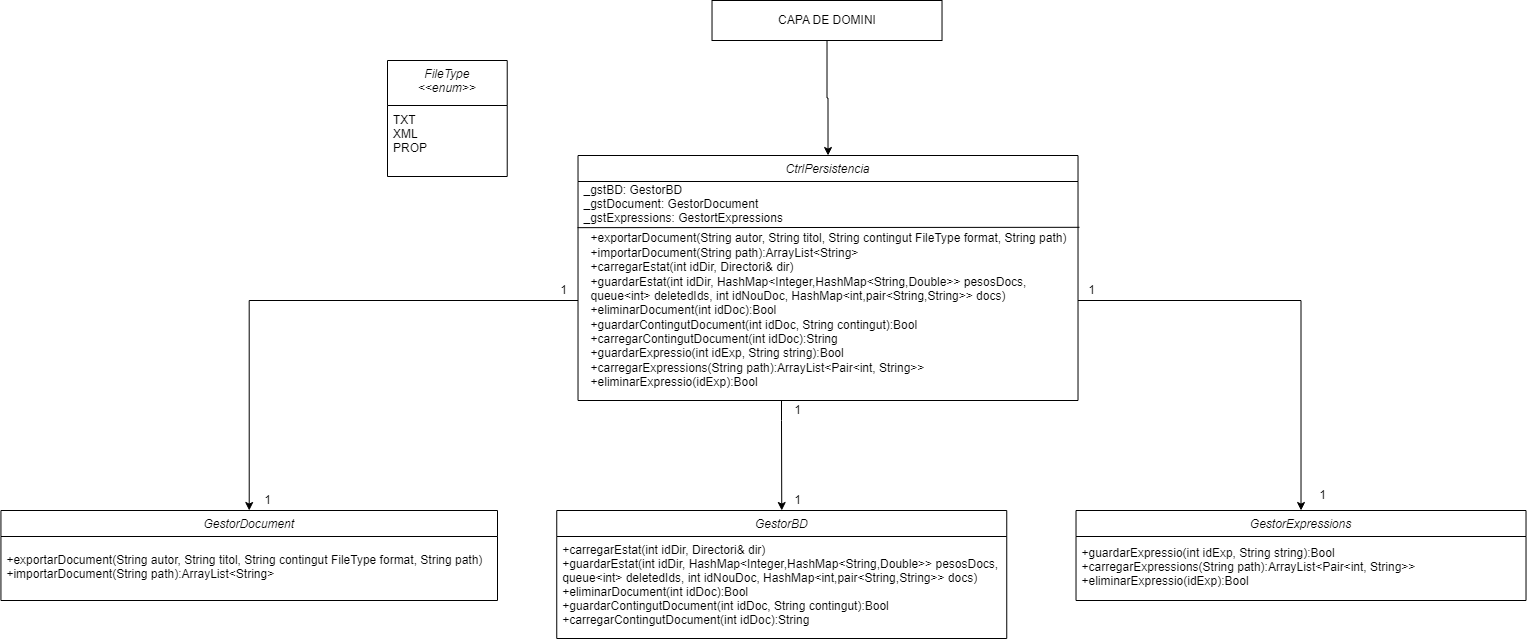

The diagram above was exported from draw.io. Its source (the exported page's mxGraphModel, read from the mxfile embedded in the PNG):
<mxGraphModel dx="1290" dy="491" grid="1" gridSize="10" guides="1" tooltips="1" connect="1" arrows="1" fold="1" page="1" pageScale="1" pageWidth="827" pageHeight="1169" math="0" shadow="0">
  <root>
    <mxCell id="WIyWlLk6GJQsqaUBKTNV-0" />
    <mxCell id="WIyWlLk6GJQsqaUBKTNV-1" parent="WIyWlLk6GJQsqaUBKTNV-0" />
    <mxCell id="etZy6SqXqt0veYGlNyJR-12" style="edgeStyle=orthogonalEdgeStyle;rounded=0;orthogonalLoop=1;jettySize=auto;html=1;exitX=0.5;exitY=1;exitDx=0;exitDy=0;entryX=0.5;entryY=0;entryDx=0;entryDy=0;" parent="WIyWlLk6GJQsqaUBKTNV-1" source="BcBshC7Go2T58ub2_GqO-82" target="BcBshC7Go2T58ub2_GqO-66" edge="1">
      <mxGeometry relative="1" as="geometry">
        <mxPoint x="810" y="110" as="targetPoint" />
        <Array as="points" />
      </mxGeometry>
    </mxCell>
    <mxCell id="rZYlY0zh4Zv_2cPwWN9S-0" style="edgeStyle=orthogonalEdgeStyle;rounded=0;orthogonalLoop=1;jettySize=auto;html=1;entryX=0.5;entryY=0;entryDx=0;entryDy=0;" parent="WIyWlLk6GJQsqaUBKTNV-1" source="BcBshC7Go2T58ub2_GqO-66" target="WA-LxVGlufbsS0EHevFI-9" edge="1">
      <mxGeometry relative="1" as="geometry">
        <Array as="points">
          <mxPoint x="824" y="440" />
          <mxPoint x="824" y="440" />
        </Array>
      </mxGeometry>
    </mxCell>
    <mxCell id="rZYlY0zh4Zv_2cPwWN9S-1" style="edgeStyle=orthogonalEdgeStyle;rounded=0;orthogonalLoop=1;jettySize=auto;html=1;entryX=0.5;entryY=0;entryDx=0;entryDy=0;" parent="WIyWlLk6GJQsqaUBKTNV-1" source="BcBshC7Go2T58ub2_GqO-66" target="WA-LxVGlufbsS0EHevFI-13" edge="1">
      <mxGeometry relative="1" as="geometry">
        <Array as="points">
          <mxPoint x="1344" y="320" />
        </Array>
      </mxGeometry>
    </mxCell>
    <mxCell id="BcBshC7Go2T58ub2_GqO-66" value="CtrlPersistencia" style="swimlane;fontStyle=2;align=center;verticalAlign=top;childLayout=stackLayout;horizontal=1;startSize=26;horizontalStack=0;resizeParent=1;resizeLast=0;collapsible=1;marginBottom=0;rounded=0;shadow=0;strokeWidth=1;" parent="WIyWlLk6GJQsqaUBKTNV-1" vertex="1">
      <mxGeometry x="620.52" y="175" width="500" height="245" as="geometry">
        <mxRectangle x="90" y="70" width="160" height="26" as="alternateBounds" />
      </mxGeometry>
    </mxCell>
    <mxCell id="BcBshC7Go2T58ub2_GqO-67" value="_gstBD: GestorBD&#10;_gstDocument: GestorDocument&#10;_gstExpressions: GestortExpressions" style="text;strokeColor=none;fillColor=none;align=left;verticalAlign=middle;spacingLeft=4;spacingRight=4;overflow=hidden;points=[[0,0.5],[1,0.5]];portConstraint=eastwest;rotatable=0;" parent="BcBshC7Go2T58ub2_GqO-66" vertex="1">
      <mxGeometry y="26" width="500" height="44" as="geometry" />
    </mxCell>
    <mxCell id="BcBshC7Go2T58ub2_GqO-68" value="" style="endArrow=none;html=1;rounded=0;exitX=-0.001;exitY=1.049;exitDx=0;exitDy=0;entryX=1.003;entryY=1.041;entryDx=0;entryDy=0;entryPerimeter=0;exitPerimeter=0;" parent="BcBshC7Go2T58ub2_GqO-66" source="BcBshC7Go2T58ub2_GqO-67" target="BcBshC7Go2T58ub2_GqO-67" edge="1">
      <mxGeometry width="50" height="50" relative="1" as="geometry">
        <mxPoint x="310" y="240" as="sourcePoint" />
        <mxPoint x="360" y="190" as="targetPoint" />
      </mxGeometry>
    </mxCell>
    <mxCell id="WA-LxVGlufbsS0EHevFI-16" value="&lt;div style=&quot;text-align: left;&quot;&gt;+exportarDocument(String autor, String titol, String contingut FileType format, String path)&lt;br style=&quot;padding: 0px; margin: 0px;&quot;&gt;+importarDocument(String path):ArrayList&amp;lt;String&amp;gt;&lt;br&gt;&lt;/div&gt;&lt;div style=&quot;text-align: left;&quot;&gt;+carregarEstat(int idDir, Directori&amp;amp; dir)&lt;br style=&quot;padding: 0px; margin: 0px;&quot;&gt;+guardarEstat(int idDir, HashMap&amp;lt;Integer,HashMap&amp;lt;String,Double&amp;gt;&amp;gt; pesosDocs,&lt;br style=&quot;padding: 0px; margin: 0px;&quot;&gt;queue&amp;lt;int&amp;gt; deletedIds, int idNouDoc, HashMap&amp;lt;int,pair&amp;lt;String,String&amp;gt;&amp;gt; docs)&lt;br style=&quot;padding: 0px; margin: 0px;&quot;&gt;+eliminarDocument(int idDoc):Bool&lt;br style=&quot;padding: 0px; margin: 0px;&quot;&gt;+guardarContingutDocument(int idDoc, String contingut):Bool&lt;br style=&quot;padding: 0px; margin: 0px;&quot;&gt;+carregarContingutDocument(int idDoc):String&lt;div style=&quot;padding: 0px; margin: 0px;&quot;&gt;+guardarExpressio(int idExp, String string):Bool&lt;br style=&quot;padding: 0px; margin: 0px;&quot;&gt;+carregarExpressions(String path):ArrayList&amp;lt;Pair&amp;lt;int, String&amp;gt;&amp;gt;&lt;br style=&quot;padding: 0px; margin: 0px;&quot;&gt;+eliminarExpressio(idExp):Bool&lt;br style=&quot;padding: 0px; margin: 0px;&quot;&gt;&lt;/div&gt;&lt;/div&gt;" style="text;html=1;align=center;verticalAlign=middle;resizable=0;points=[];autosize=1;strokeColor=none;fillColor=none;" parent="BcBshC7Go2T58ub2_GqO-66" vertex="1">
      <mxGeometry y="70" width="500" height="170" as="geometry" />
    </mxCell>
    <mxCell id="BcBshC7Go2T58ub2_GqO-82" value="CAPA DE DOMINI" style="rounded=0;whiteSpace=wrap;html=1;" parent="WIyWlLk6GJQsqaUBKTNV-1" vertex="1">
      <mxGeometry x="754.52" y="20" width="230" height="40" as="geometry" />
    </mxCell>
    <mxCell id="GTsTVSKGrkL2vAh1s2mN-4" value="FileType&#10;&lt;&lt;enum&gt;&gt;" style="swimlane;fontStyle=2;align=center;verticalAlign=top;childLayout=stackLayout;horizontal=1;startSize=45;horizontalStack=0;resizeParent=1;resizeLast=0;collapsible=1;marginBottom=0;rounded=0;shadow=0;strokeWidth=1;" parent="WIyWlLk6GJQsqaUBKTNV-1" vertex="1">
      <mxGeometry x="430" y="80" width="119.73" height="116" as="geometry">
        <mxRectangle x="90" y="70" width="160" height="26" as="alternateBounds" />
      </mxGeometry>
    </mxCell>
    <mxCell id="GTsTVSKGrkL2vAh1s2mN-5" value="TXT&#10;XML&#10;PROP" style="text;strokeColor=none;fillColor=none;align=left;verticalAlign=middle;spacingLeft=4;spacingRight=4;overflow=hidden;points=[[0,0.5],[1,0.5]];portConstraint=eastwest;rotatable=0;" parent="GTsTVSKGrkL2vAh1s2mN-4" vertex="1">
      <mxGeometry y="45" width="119.73" height="56" as="geometry" />
    </mxCell>
    <mxCell id="WA-LxVGlufbsS0EHevFI-1" value="GestorDocument" style="swimlane;fontStyle=2;align=center;verticalAlign=top;childLayout=stackLayout;horizontal=1;startSize=26;horizontalStack=0;resizeParent=1;resizeLast=0;collapsible=1;marginBottom=0;rounded=0;shadow=0;strokeWidth=1;" parent="WIyWlLk6GJQsqaUBKTNV-1" vertex="1">
      <mxGeometry x="43.45" y="530" width="496.55" height="90" as="geometry">
        <mxRectangle x="90" y="70" width="160" height="26" as="alternateBounds" />
      </mxGeometry>
    </mxCell>
    <mxCell id="WA-LxVGlufbsS0EHevFI-2" value="+exportarDocument(String autor, String titol, String contingut FileType format, String path)&#10;+importarDocument(String path):ArrayList&lt;String&gt;" style="text;strokeColor=none;fillColor=none;align=left;verticalAlign=middle;spacingLeft=4;spacingRight=4;overflow=hidden;points=[[0,0.5],[1,0.5]];portConstraint=eastwest;rotatable=0;" parent="WA-LxVGlufbsS0EHevFI-1" vertex="1">
      <mxGeometry y="26" width="496.55" height="60" as="geometry" />
    </mxCell>
    <mxCell id="WA-LxVGlufbsS0EHevFI-9" value="GestorBD" style="swimlane;fontStyle=2;align=center;verticalAlign=top;childLayout=stackLayout;horizontal=1;startSize=26;horizontalStack=0;resizeParent=1;resizeLast=0;collapsible=1;marginBottom=0;rounded=0;shadow=0;strokeWidth=1;" parent="WIyWlLk6GJQsqaUBKTNV-1" vertex="1">
      <mxGeometry x="599.26" y="530" width="450" height="128" as="geometry">
        <mxRectangle x="90" y="70" width="160" height="26" as="alternateBounds" />
      </mxGeometry>
    </mxCell>
    <mxCell id="rZYlY0zh4Zv_2cPwWN9S-9" value="+carregarEstat(int idDir, Directori&amp; dir)&#10;+guardarEstat(int idDir, HashMap&lt;Integer,HashMap&lt;String,Double&gt;&gt; pesosDocs, &#10;queue&lt;int&gt; deletedIds, int idNouDoc, HashMap&lt;int,pair&lt;String,String&gt;&gt; docs)&#10;+eliminarDocument(int idDoc):Bool&#10;+guardarContingutDocument(int idDoc, String contingut):Bool&#10;+carregarContingutDocument(int idDoc):String&#10;" style="text;strokeColor=none;fillColor=none;align=left;verticalAlign=top;spacingLeft=4;spacingRight=4;overflow=hidden;points=[[0,0.5],[1,0.5]];portConstraint=eastwest;rotatable=0;" parent="WA-LxVGlufbsS0EHevFI-9" vertex="1">
      <mxGeometry y="26" width="450" height="102" as="geometry" />
    </mxCell>
    <mxCell id="WA-LxVGlufbsS0EHevFI-13" value="GestorExpressions" style="swimlane;fontStyle=2;align=center;verticalAlign=top;childLayout=stackLayout;horizontal=1;startSize=26;horizontalStack=0;resizeParent=1;resizeLast=0;collapsible=1;marginBottom=0;rounded=0;shadow=0;strokeWidth=1;" parent="WIyWlLk6GJQsqaUBKTNV-1" vertex="1">
      <mxGeometry x="1118.52" y="530" width="450" height="90" as="geometry">
        <mxRectangle x="90" y="70" width="160" height="26" as="alternateBounds" />
      </mxGeometry>
    </mxCell>
    <mxCell id="WA-LxVGlufbsS0EHevFI-14" value="+guardarExpressio(int idExp, String string):Bool&#10;+carregarExpressions(String path):ArrayList&lt;Pair&lt;int, String&gt;&gt;&#10;+eliminarExpressio(idExp):Bool" style="text;strokeColor=none;fillColor=none;align=left;verticalAlign=middle;spacingLeft=4;spacingRight=4;overflow=hidden;points=[[0,0.5],[1,0.5]];portConstraint=eastwest;rotatable=0;" parent="WA-LxVGlufbsS0EHevFI-13" vertex="1">
      <mxGeometry y="26" width="450" height="60" as="geometry" />
    </mxCell>
    <mxCell id="rZYlY0zh4Zv_2cPwWN9S-2" style="edgeStyle=orthogonalEdgeStyle;rounded=0;orthogonalLoop=1;jettySize=auto;html=1;entryX=0.5;entryY=0;entryDx=0;entryDy=0;" parent="WIyWlLk6GJQsqaUBKTNV-1" source="WA-LxVGlufbsS0EHevFI-16" target="WA-LxVGlufbsS0EHevFI-1" edge="1">
      <mxGeometry relative="1" as="geometry">
        <Array as="points">
          <mxPoint x="292" y="320" />
        </Array>
      </mxGeometry>
    </mxCell>
    <mxCell id="rZYlY0zh4Zv_2cPwWN9S-3" value="1" style="text;html=1;align=center;verticalAlign=middle;resizable=0;points=[];autosize=1;strokeColor=none;fillColor=none;" parent="WIyWlLk6GJQsqaUBKTNV-1" vertex="1">
      <mxGeometry x="295" y="505" width="30" height="30" as="geometry" />
    </mxCell>
    <mxCell id="rZYlY0zh4Zv_2cPwWN9S-4" value="1" style="text;html=1;align=center;verticalAlign=middle;resizable=0;points=[];autosize=1;strokeColor=none;fillColor=none;" parent="WIyWlLk6GJQsqaUBKTNV-1" vertex="1">
      <mxGeometry x="590.52" y="295" width="30" height="30" as="geometry" />
    </mxCell>
    <mxCell id="rZYlY0zh4Zv_2cPwWN9S-5" value="1" style="text;html=1;align=center;verticalAlign=middle;resizable=0;points=[];autosize=1;strokeColor=none;fillColor=none;" parent="WIyWlLk6GJQsqaUBKTNV-1" vertex="1">
      <mxGeometry x="825" y="415" width="30" height="30" as="geometry" />
    </mxCell>
    <mxCell id="rZYlY0zh4Zv_2cPwWN9S-6" value="1" style="text;html=1;align=center;verticalAlign=middle;resizable=0;points=[];autosize=1;strokeColor=none;fillColor=none;" parent="WIyWlLk6GJQsqaUBKTNV-1" vertex="1">
      <mxGeometry x="825" y="505" width="30" height="30" as="geometry" />
    </mxCell>
    <mxCell id="rZYlY0zh4Zv_2cPwWN9S-7" value="1" style="text;html=1;align=center;verticalAlign=middle;resizable=0;points=[];autosize=1;strokeColor=none;fillColor=none;" parent="WIyWlLk6GJQsqaUBKTNV-1" vertex="1">
      <mxGeometry x="1118.52" y="295" width="30" height="30" as="geometry" />
    </mxCell>
    <mxCell id="rZYlY0zh4Zv_2cPwWN9S-8" value="1" style="text;html=1;align=center;verticalAlign=middle;resizable=0;points=[];autosize=1;strokeColor=none;fillColor=none;" parent="WIyWlLk6GJQsqaUBKTNV-1" vertex="1">
      <mxGeometry x="1350" y="500" width="30" height="30" as="geometry" />
    </mxCell>
  </root>
</mxGraphModel>